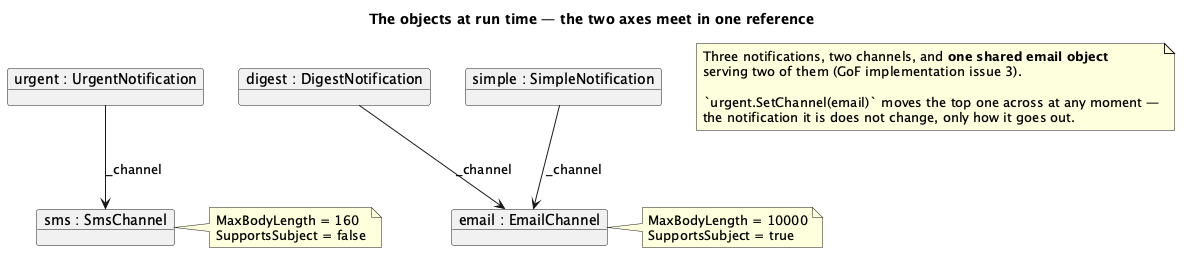

The diagram above was rendered by PlantUML. Its source (embedded in the PNG):
@startuml "Bridge - Notifications (Solution) - Object Diagram"
skinparam classAttributeIconSize 0
title The objects at run time — the two axes meet in one reference


object "urgent : UrgentNotification" as u
object "digest : DigestNotification" as dg
object "simple : SimpleNotification" as s

object "sms : SmsChannel" as sms
object "email : EmailChannel" as email

u --> sms : _channel
dg --> email : _channel
s --> email : _channel

note right of sms
  MaxBodyLength = 160
  SupportsSubject = false
end note

note right of email
  MaxBodyLength = 10000
  SupportsSubject = true
end note

note as N1
  Three notifications, two channels, and <b>one shared email object</b>
  serving two of them (GoF implementation issue 3).

  `urgent.SetChannel(email)` moves the top one across at any moment —
  the notification it is does not change, only how it goes out.
end note

@enduml